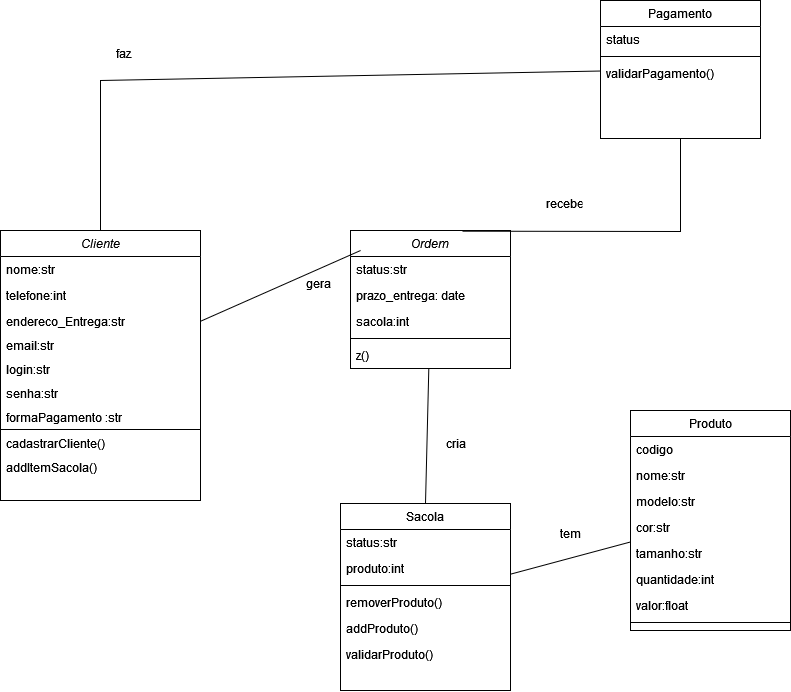

The diagram above was exported from draw.io. Its source (the exported page's mxGraphModel, read from the mxfile embedded in the PNG):
<mxGraphModel dx="1323" dy="657" grid="1" gridSize="10" guides="1" tooltips="1" connect="1" arrows="1" fold="1" page="1" pageScale="1" pageWidth="827" pageHeight="1169" math="0" shadow="0">
  <root>
    <mxCell id="WIyWlLk6GJQsqaUBKTNV-0" />
    <mxCell id="WIyWlLk6GJQsqaUBKTNV-1" parent="WIyWlLk6GJQsqaUBKTNV-0" />
    <mxCell id="zkfFHV4jXpPFQw0GAbJ--0" value="Cliente" style="swimlane;fontStyle=2;align=center;verticalAlign=top;childLayout=stackLayout;horizontal=1;startSize=26;horizontalStack=0;resizeParent=1;resizeLast=0;collapsible=1;marginBottom=0;rounded=0;shadow=0;strokeWidth=1;" parent="WIyWlLk6GJQsqaUBKTNV-1" vertex="1">
      <mxGeometry x="10" y="230" width="200" height="270" as="geometry">
        <mxRectangle x="230" y="140" width="160" height="26" as="alternateBounds" />
      </mxGeometry>
    </mxCell>
    <mxCell id="zkfFHV4jXpPFQw0GAbJ--1" value="nome:str" style="text;align=left;verticalAlign=top;spacingLeft=4;spacingRight=4;overflow=hidden;rotatable=0;points=[[0,0.5],[1,0.5]];portConstraint=eastwest;" parent="zkfFHV4jXpPFQw0GAbJ--0" vertex="1">
      <mxGeometry y="26" width="200" height="26" as="geometry" />
    </mxCell>
    <mxCell id="zkfFHV4jXpPFQw0GAbJ--2" value="telefone:int" style="text;align=left;verticalAlign=top;spacingLeft=4;spacingRight=4;overflow=hidden;rotatable=0;points=[[0,0.5],[1,0.5]];portConstraint=eastwest;rounded=0;shadow=0;html=0;" parent="zkfFHV4jXpPFQw0GAbJ--0" vertex="1">
      <mxGeometry y="52" width="200" height="26" as="geometry" />
    </mxCell>
    <mxCell id="wE6_f7kBVYK1psHwGk_l-8" value="endereco_Entrega:str" style="text;align=left;verticalAlign=top;spacingLeft=4;spacingRight=4;overflow=hidden;rotatable=0;points=[[0,0.5],[1,0.5]];portConstraint=eastwest;rounded=0;shadow=0;html=0;" vertex="1" parent="zkfFHV4jXpPFQw0GAbJ--0">
      <mxGeometry y="78" width="200" height="24" as="geometry" />
    </mxCell>
    <mxCell id="zkfFHV4jXpPFQw0GAbJ--3" value="email:str" style="text;align=left;verticalAlign=top;spacingLeft=4;spacingRight=4;overflow=hidden;rotatable=0;points=[[0,0.5],[1,0.5]];portConstraint=eastwest;rounded=0;shadow=0;html=0;" parent="zkfFHV4jXpPFQw0GAbJ--0" vertex="1">
      <mxGeometry y="102" width="200" height="24" as="geometry" />
    </mxCell>
    <mxCell id="wE6_f7kBVYK1psHwGk_l-9" value="login:str" style="text;align=left;verticalAlign=top;spacingLeft=4;spacingRight=4;overflow=hidden;rotatable=0;points=[[0,0.5],[1,0.5]];portConstraint=eastwest;rounded=0;shadow=0;html=0;" vertex="1" parent="zkfFHV4jXpPFQw0GAbJ--0">
      <mxGeometry y="126" width="200" height="24" as="geometry" />
    </mxCell>
    <mxCell id="wE6_f7kBVYK1psHwGk_l-10" value="senha:str" style="text;align=left;verticalAlign=top;spacingLeft=4;spacingRight=4;overflow=hidden;rotatable=0;points=[[0,0.5],[1,0.5]];portConstraint=eastwest;rounded=0;shadow=0;html=0;" vertex="1" parent="zkfFHV4jXpPFQw0GAbJ--0">
      <mxGeometry y="150" width="200" height="24" as="geometry" />
    </mxCell>
    <mxCell id="wE6_f7kBVYK1psHwGk_l-15" value="formaPagamento :str" style="text;align=left;verticalAlign=top;spacingLeft=4;spacingRight=4;overflow=hidden;rotatable=0;points=[[0,0.5],[1,0.5]];portConstraint=eastwest;rounded=0;shadow=0;html=0;" vertex="1" parent="zkfFHV4jXpPFQw0GAbJ--0">
      <mxGeometry y="174" width="200" height="24" as="geometry" />
    </mxCell>
    <mxCell id="zkfFHV4jXpPFQw0GAbJ--4" value="" style="line;html=1;strokeWidth=1;align=left;verticalAlign=middle;spacingTop=-1;spacingLeft=3;spacingRight=3;rotatable=0;labelPosition=right;points=[];portConstraint=eastwest;" parent="zkfFHV4jXpPFQw0GAbJ--0" vertex="1">
      <mxGeometry y="198" width="200" height="2" as="geometry" />
    </mxCell>
    <mxCell id="wE6_f7kBVYK1psHwGk_l-11" value="cadastrarCliente()" style="text;align=left;verticalAlign=top;spacingLeft=4;spacingRight=4;overflow=hidden;rotatable=0;points=[[0,0.5],[1,0.5]];portConstraint=eastwest;rounded=0;shadow=0;html=0;" vertex="1" parent="zkfFHV4jXpPFQw0GAbJ--0">
      <mxGeometry y="200" width="200" height="24" as="geometry" />
    </mxCell>
    <mxCell id="wE6_f7kBVYK1psHwGk_l-12" value="addItemSacola()" style="text;align=left;verticalAlign=top;spacingLeft=4;spacingRight=4;overflow=hidden;rotatable=0;points=[[0,0.5],[1,0.5]];portConstraint=eastwest;rounded=0;shadow=0;html=0;" vertex="1" parent="zkfFHV4jXpPFQw0GAbJ--0">
      <mxGeometry y="224" width="200" height="24" as="geometry" />
    </mxCell>
    <mxCell id="zkfFHV4jXpPFQw0GAbJ--6" value="Sacola" style="swimlane;fontStyle=0;align=center;verticalAlign=top;childLayout=stackLayout;horizontal=1;startSize=26;horizontalStack=0;resizeParent=1;resizeLast=0;collapsible=1;marginBottom=0;rounded=0;shadow=0;strokeWidth=1;" parent="WIyWlLk6GJQsqaUBKTNV-1" vertex="1">
      <mxGeometry x="350" y="503" width="170" height="187" as="geometry">
        <mxRectangle x="130" y="380" width="160" height="26" as="alternateBounds" />
      </mxGeometry>
    </mxCell>
    <mxCell id="zkfFHV4jXpPFQw0GAbJ--7" value="status:str" style="text;align=left;verticalAlign=top;spacingLeft=4;spacingRight=4;overflow=hidden;rotatable=0;points=[[0,0.5],[1,0.5]];portConstraint=eastwest;" parent="zkfFHV4jXpPFQw0GAbJ--6" vertex="1">
      <mxGeometry y="26" width="170" height="26" as="geometry" />
    </mxCell>
    <mxCell id="zkfFHV4jXpPFQw0GAbJ--8" value="produto:int" style="text;align=left;verticalAlign=top;spacingLeft=4;spacingRight=4;overflow=hidden;rotatable=0;points=[[0,0.5],[1,0.5]];portConstraint=eastwest;rounded=0;shadow=0;html=0;" parent="zkfFHV4jXpPFQw0GAbJ--6" vertex="1">
      <mxGeometry y="52" width="170" height="26" as="geometry" />
    </mxCell>
    <mxCell id="zkfFHV4jXpPFQw0GAbJ--9" value="" style="line;html=1;strokeWidth=1;align=left;verticalAlign=middle;spacingTop=-1;spacingLeft=3;spacingRight=3;rotatable=0;labelPosition=right;points=[];portConstraint=eastwest;" parent="zkfFHV4jXpPFQw0GAbJ--6" vertex="1">
      <mxGeometry y="78" width="170" height="8" as="geometry" />
    </mxCell>
    <mxCell id="zkfFHV4jXpPFQw0GAbJ--11" value="removerProduto()" style="text;align=left;verticalAlign=top;spacingLeft=4;spacingRight=4;overflow=hidden;rotatable=0;points=[[0,0.5],[1,0.5]];portConstraint=eastwest;" parent="zkfFHV4jXpPFQw0GAbJ--6" vertex="1">
      <mxGeometry y="86" width="170" height="26" as="geometry" />
    </mxCell>
    <mxCell id="wE6_f7kBVYK1psHwGk_l-29" value="addProduto()" style="text;align=left;verticalAlign=top;spacingLeft=4;spacingRight=4;overflow=hidden;rotatable=0;points=[[0,0.5],[1,0.5]];portConstraint=eastwest;" vertex="1" parent="zkfFHV4jXpPFQw0GAbJ--6">
      <mxGeometry y="112" width="170" height="26" as="geometry" />
    </mxCell>
    <mxCell id="wE6_f7kBVYK1psHwGk_l-35" value="validarProduto()" style="text;align=left;verticalAlign=top;spacingLeft=4;spacingRight=4;overflow=hidden;rotatable=0;points=[[0,0.5],[1,0.5]];portConstraint=eastwest;" vertex="1" parent="zkfFHV4jXpPFQw0GAbJ--6">
      <mxGeometry y="138" width="170" height="26" as="geometry" />
    </mxCell>
    <mxCell id="zkfFHV4jXpPFQw0GAbJ--13" value="Produto" style="swimlane;fontStyle=0;align=center;verticalAlign=top;childLayout=stackLayout;horizontal=1;startSize=26;horizontalStack=0;resizeParent=1;resizeLast=0;collapsible=1;marginBottom=0;rounded=0;shadow=0;strokeWidth=1;" parent="WIyWlLk6GJQsqaUBKTNV-1" vertex="1">
      <mxGeometry x="640" y="410" width="160" height="220" as="geometry">
        <mxRectangle x="340" y="380" width="170" height="26" as="alternateBounds" />
      </mxGeometry>
    </mxCell>
    <mxCell id="wE6_f7kBVYK1psHwGk_l-40" value="codigo" style="text;align=left;verticalAlign=top;spacingLeft=4;spacingRight=4;overflow=hidden;rotatable=0;points=[[0,0.5],[1,0.5]];portConstraint=eastwest;" vertex="1" parent="zkfFHV4jXpPFQw0GAbJ--13">
      <mxGeometry y="26" width="160" height="26" as="geometry" />
    </mxCell>
    <mxCell id="zkfFHV4jXpPFQw0GAbJ--14" value="nome:str" style="text;align=left;verticalAlign=top;spacingLeft=4;spacingRight=4;overflow=hidden;rotatable=0;points=[[0,0.5],[1,0.5]];portConstraint=eastwest;" parent="zkfFHV4jXpPFQw0GAbJ--13" vertex="1">
      <mxGeometry y="52" width="160" height="26" as="geometry" />
    </mxCell>
    <mxCell id="wE6_f7kBVYK1psHwGk_l-33" value="modelo:str" style="text;align=left;verticalAlign=top;spacingLeft=4;spacingRight=4;overflow=hidden;rotatable=0;points=[[0,0.5],[1,0.5]];portConstraint=eastwest;" vertex="1" parent="zkfFHV4jXpPFQw0GAbJ--13">
      <mxGeometry y="78" width="160" height="26" as="geometry" />
    </mxCell>
    <mxCell id="wE6_f7kBVYK1psHwGk_l-32" value="cor:str" style="text;align=left;verticalAlign=top;spacingLeft=4;spacingRight=4;overflow=hidden;rotatable=0;points=[[0,0.5],[1,0.5]];portConstraint=eastwest;" vertex="1" parent="zkfFHV4jXpPFQw0GAbJ--13">
      <mxGeometry y="104" width="160" height="26" as="geometry" />
    </mxCell>
    <mxCell id="wE6_f7kBVYK1psHwGk_l-31" value="tamanho:str" style="text;align=left;verticalAlign=top;spacingLeft=4;spacingRight=4;overflow=hidden;rotatable=0;points=[[0,0.5],[1,0.5]];portConstraint=eastwest;" vertex="1" parent="zkfFHV4jXpPFQw0GAbJ--13">
      <mxGeometry y="130" width="160" height="26" as="geometry" />
    </mxCell>
    <mxCell id="wE6_f7kBVYK1psHwGk_l-36" value="quantidade:int" style="text;align=left;verticalAlign=top;spacingLeft=4;spacingRight=4;overflow=hidden;rotatable=0;points=[[0,0.5],[1,0.5]];portConstraint=eastwest;" vertex="1" parent="zkfFHV4jXpPFQw0GAbJ--13">
      <mxGeometry y="156" width="160" height="26" as="geometry" />
    </mxCell>
    <mxCell id="wE6_f7kBVYK1psHwGk_l-30" value="valor:float" style="text;align=left;verticalAlign=top;spacingLeft=4;spacingRight=4;overflow=hidden;rotatable=0;points=[[0,0.5],[1,0.5]];portConstraint=eastwest;" vertex="1" parent="zkfFHV4jXpPFQw0GAbJ--13">
      <mxGeometry y="182" width="160" height="26" as="geometry" />
    </mxCell>
    <mxCell id="zkfFHV4jXpPFQw0GAbJ--15" value="" style="line;html=1;strokeWidth=1;align=left;verticalAlign=middle;spacingTop=-1;spacingLeft=3;spacingRight=3;rotatable=0;labelPosition=right;points=[];portConstraint=eastwest;" parent="zkfFHV4jXpPFQw0GAbJ--13" vertex="1">
      <mxGeometry y="208" width="160" height="8" as="geometry" />
    </mxCell>
    <mxCell id="zkfFHV4jXpPFQw0GAbJ--17" value="Pagamento" style="swimlane;fontStyle=0;align=center;verticalAlign=top;childLayout=stackLayout;horizontal=1;startSize=26;horizontalStack=0;resizeParent=1;resizeLast=0;collapsible=1;marginBottom=0;rounded=0;shadow=0;strokeWidth=1;" parent="WIyWlLk6GJQsqaUBKTNV-1" vertex="1">
      <mxGeometry x="610" width="160" height="138" as="geometry">
        <mxRectangle x="550" y="140" width="160" height="26" as="alternateBounds" />
      </mxGeometry>
    </mxCell>
    <mxCell id="zkfFHV4jXpPFQw0GAbJ--22" value="status" style="text;align=left;verticalAlign=top;spacingLeft=4;spacingRight=4;overflow=hidden;rotatable=0;points=[[0,0.5],[1,0.5]];portConstraint=eastwest;rounded=0;shadow=0;html=0;" parent="zkfFHV4jXpPFQw0GAbJ--17" vertex="1">
      <mxGeometry y="26" width="160" height="26" as="geometry" />
    </mxCell>
    <mxCell id="zkfFHV4jXpPFQw0GAbJ--23" value="" style="line;html=1;strokeWidth=1;align=left;verticalAlign=middle;spacingTop=-1;spacingLeft=3;spacingRight=3;rotatable=0;labelPosition=right;points=[];portConstraint=eastwest;" parent="zkfFHV4jXpPFQw0GAbJ--17" vertex="1">
      <mxGeometry y="52" width="160" height="8" as="geometry" />
    </mxCell>
    <mxCell id="zkfFHV4jXpPFQw0GAbJ--24" value="validarPagamento()" style="text;align=left;verticalAlign=top;spacingLeft=4;spacingRight=4;overflow=hidden;rotatable=0;points=[[0,0.5],[1,0.5]];portConstraint=eastwest;" parent="zkfFHV4jXpPFQw0GAbJ--17" vertex="1">
      <mxGeometry y="60" width="160" height="26" as="geometry" />
    </mxCell>
    <mxCell id="wE6_f7kBVYK1psHwGk_l-1" value="Ordem" style="swimlane;fontStyle=2;align=center;verticalAlign=top;childLayout=stackLayout;horizontal=1;startSize=26;horizontalStack=0;resizeParent=1;resizeLast=0;collapsible=1;marginBottom=0;rounded=0;shadow=0;strokeWidth=1;" vertex="1" parent="WIyWlLk6GJQsqaUBKTNV-1">
      <mxGeometry x="360" y="230" width="160" height="138" as="geometry">
        <mxRectangle x="230" y="140" width="160" height="26" as="alternateBounds" />
      </mxGeometry>
    </mxCell>
    <mxCell id="wE6_f7kBVYK1psHwGk_l-2" value="status:str" style="text;align=left;verticalAlign=top;spacingLeft=4;spacingRight=4;overflow=hidden;rotatable=0;points=[[0,0.5],[1,0.5]];portConstraint=eastwest;" vertex="1" parent="wE6_f7kBVYK1psHwGk_l-1">
      <mxGeometry y="26" width="160" height="26" as="geometry" />
    </mxCell>
    <mxCell id="wE6_f7kBVYK1psHwGk_l-3" value="prazo_entrega: date" style="text;align=left;verticalAlign=top;spacingLeft=4;spacingRight=4;overflow=hidden;rotatable=0;points=[[0,0.5],[1,0.5]];portConstraint=eastwest;rounded=0;shadow=0;html=0;" vertex="1" parent="wE6_f7kBVYK1psHwGk_l-1">
      <mxGeometry y="52" width="160" height="26" as="geometry" />
    </mxCell>
    <mxCell id="wE6_f7kBVYK1psHwGk_l-4" value="sacola:int" style="text;align=left;verticalAlign=top;spacingLeft=4;spacingRight=4;overflow=hidden;rotatable=0;points=[[0,0.5],[1,0.5]];portConstraint=eastwest;rounded=0;shadow=0;html=0;" vertex="1" parent="wE6_f7kBVYK1psHwGk_l-1">
      <mxGeometry y="78" width="160" height="26" as="geometry" />
    </mxCell>
    <mxCell id="wE6_f7kBVYK1psHwGk_l-5" value="" style="line;html=1;strokeWidth=1;align=left;verticalAlign=middle;spacingTop=-1;spacingLeft=3;spacingRight=3;rotatable=0;labelPosition=right;points=[];portConstraint=eastwest;" vertex="1" parent="wE6_f7kBVYK1psHwGk_l-1">
      <mxGeometry y="104" width="160" height="8" as="geometry" />
    </mxCell>
    <mxCell id="wE6_f7kBVYK1psHwGk_l-6" value="z()" style="text;align=left;verticalAlign=top;spacingLeft=4;spacingRight=4;overflow=hidden;rotatable=0;points=[[0,0.5],[1,0.5]];portConstraint=eastwest;" vertex="1" parent="wE6_f7kBVYK1psHwGk_l-1">
      <mxGeometry y="112" width="160" height="26" as="geometry" />
    </mxCell>
    <mxCell id="wE6_f7kBVYK1psHwGk_l-22" value="gera" style="text;align=left;verticalAlign=top;spacingLeft=4;spacingRight=4;overflow=hidden;rotatable=0;points=[[0,0.5],[1,0.5]];portConstraint=eastwest;rounded=0;shadow=0;html=0;" vertex="1" parent="WIyWlLk6GJQsqaUBKTNV-1">
      <mxGeometry x="310" y="270" width="46" height="24" as="geometry" />
    </mxCell>
    <mxCell id="wE6_f7kBVYK1psHwGk_l-23" value="" style="endArrow=none;html=1;rounded=0;exitX=0.5;exitY=0;exitDx=0;exitDy=0;" edge="1" parent="WIyWlLk6GJQsqaUBKTNV-1" source="zkfFHV4jXpPFQw0GAbJ--6" target="wE6_f7kBVYK1psHwGk_l-1">
      <mxGeometry width="50" height="50" relative="1" as="geometry">
        <mxPoint x="370" y="260" as="sourcePoint" />
        <mxPoint x="420" y="210" as="targetPoint" />
      </mxGeometry>
    </mxCell>
    <mxCell id="wE6_f7kBVYK1psHwGk_l-24" value="" style="endArrow=none;html=1;rounded=0;" edge="1" parent="WIyWlLk6GJQsqaUBKTNV-1" source="zkfFHV4jXpPFQw0GAbJ--13" target="zkfFHV4jXpPFQw0GAbJ--6">
      <mxGeometry width="50" height="50" relative="1" as="geometry">
        <mxPoint x="610" y="380" as="sourcePoint" />
        <mxPoint x="420" y="330" as="targetPoint" />
      </mxGeometry>
    </mxCell>
    <mxCell id="wE6_f7kBVYK1psHwGk_l-25" value="" style="endArrow=none;html=1;rounded=0;" edge="1" parent="WIyWlLk6GJQsqaUBKTNV-1" source="zkfFHV4jXpPFQw0GAbJ--0" target="zkfFHV4jXpPFQw0GAbJ--17">
      <mxGeometry width="50" height="50" relative="1" as="geometry">
        <mxPoint x="60" y="230" as="sourcePoint" />
        <mxPoint x="290" y="165" as="targetPoint" />
        <Array as="points">
          <mxPoint x="110" y="80" />
        </Array>
      </mxGeometry>
    </mxCell>
    <mxCell id="wE6_f7kBVYK1psHwGk_l-26" value="" style="endArrow=none;html=1;rounded=0;exitX=0.699;exitY=0.005;exitDx=0;exitDy=0;exitPerimeter=0;" edge="1" parent="WIyWlLk6GJQsqaUBKTNV-1" source="wE6_f7kBVYK1psHwGk_l-1" target="zkfFHV4jXpPFQw0GAbJ--17">
      <mxGeometry width="50" height="50" relative="1" as="geometry">
        <mxPoint x="370" y="240" as="sourcePoint" />
        <mxPoint x="420" y="190" as="targetPoint" />
        <Array as="points">
          <mxPoint x="690" y="231" />
        </Array>
      </mxGeometry>
    </mxCell>
    <mxCell id="wE6_f7kBVYK1psHwGk_l-27" value="" style="endArrow=none;html=1;rounded=0;entryX=0.063;entryY=0.145;entryDx=0;entryDy=0;entryPerimeter=0;" edge="1" parent="WIyWlLk6GJQsqaUBKTNV-1" source="zkfFHV4jXpPFQw0GAbJ--0" target="wE6_f7kBVYK1psHwGk_l-1">
      <mxGeometry width="50" height="50" relative="1" as="geometry">
        <mxPoint x="290" y="411" as="sourcePoint" />
        <mxPoint x="324" y="319" as="targetPoint" />
      </mxGeometry>
    </mxCell>
    <mxCell id="wE6_f7kBVYK1psHwGk_l-28" value="faz" style="text;align=left;verticalAlign=top;spacingLeft=4;spacingRight=4;overflow=hidden;rotatable=0;points=[[0,0.5],[1,0.5]];portConstraint=eastwest;rounded=0;shadow=0;html=0;" vertex="1" parent="WIyWlLk6GJQsqaUBKTNV-1">
      <mxGeometry x="120" y="40" width="46" height="24" as="geometry" />
    </mxCell>
    <mxCell id="wE6_f7kBVYK1psHwGk_l-37" value="recebe" style="text;align=left;verticalAlign=top;spacingLeft=4;spacingRight=4;overflow=hidden;rotatable=0;points=[[0,0.5],[1,0.5]];portConstraint=eastwest;rounded=0;shadow=0;html=0;" vertex="1" parent="WIyWlLk6GJQsqaUBKTNV-1">
      <mxGeometry x="550" y="190" width="46" height="24" as="geometry" />
    </mxCell>
    <mxCell id="wE6_f7kBVYK1psHwGk_l-38" value="cria" style="text;align=left;verticalAlign=top;spacingLeft=4;spacingRight=4;overflow=hidden;rotatable=0;points=[[0,0.5],[1,0.5]];portConstraint=eastwest;rounded=0;shadow=0;html=0;" vertex="1" parent="WIyWlLk6GJQsqaUBKTNV-1">
      <mxGeometry x="450" y="430" width="46" height="24" as="geometry" />
    </mxCell>
    <mxCell id="wE6_f7kBVYK1psHwGk_l-39" value="tem" style="text;align=left;verticalAlign=top;spacingLeft=4;spacingRight=4;overflow=hidden;rotatable=0;points=[[0,0.5],[1,0.5]];portConstraint=eastwest;rounded=0;shadow=0;html=0;" vertex="1" parent="WIyWlLk6GJQsqaUBKTNV-1">
      <mxGeometry x="564" y="520" width="46" height="24" as="geometry" />
    </mxCell>
  </root>
</mxGraphModel>